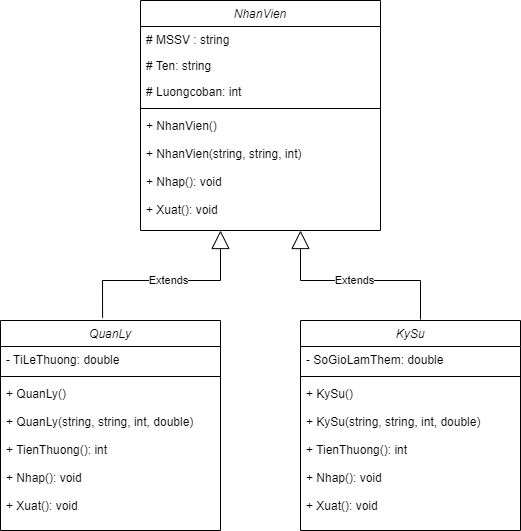

The diagram above was exported from draw.io. Its source (the exported page's mxGraphModel, read from the mxfile embedded in the PNG):
<mxGraphModel dx="480" dy="539" grid="1" gridSize="10" guides="1" tooltips="1" connect="1" arrows="1" fold="1" page="1" pageScale="1" pageWidth="827" pageHeight="1169" math="0" shadow="0">
  <root>
    <mxCell id="uwUzcWIO_cH6arkuXBhS-0" />
    <mxCell id="uwUzcWIO_cH6arkuXBhS-1" parent="uwUzcWIO_cH6arkuXBhS-0" />
    <mxCell id="uwUzcWIO_cH6arkuXBhS-2" value="NhanVien" style="swimlane;fontStyle=2;align=center;verticalAlign=top;childLayout=stackLayout;horizontal=1;startSize=26;horizontalStack=0;resizeParent=1;resizeLast=0;collapsible=1;marginBottom=0;rounded=0;shadow=0;strokeWidth=1;" parent="uwUzcWIO_cH6arkuXBhS-1" vertex="1">
      <mxGeometry x="200" y="40" width="240" height="230" as="geometry">
        <mxRectangle x="230" y="140" width="160" height="26" as="alternateBounds" />
      </mxGeometry>
    </mxCell>
    <mxCell id="uwUzcWIO_cH6arkuXBhS-3" value="# MSSV : string" style="text;align=left;verticalAlign=top;spacingLeft=4;spacingRight=4;overflow=hidden;rotatable=0;points=[[0,0.5],[1,0.5]];portConstraint=eastwest;" parent="uwUzcWIO_cH6arkuXBhS-2" vertex="1">
      <mxGeometry y="26" width="240" height="26" as="geometry" />
    </mxCell>
    <mxCell id="6tHSgAH1bHTzydEPaFJO-1" value="# Ten: string" style="text;align=left;verticalAlign=top;spacingLeft=4;spacingRight=4;overflow=hidden;rotatable=0;points=[[0,0.5],[1,0.5]];portConstraint=eastwest;" parent="uwUzcWIO_cH6arkuXBhS-2" vertex="1">
      <mxGeometry y="52" width="240" height="26" as="geometry" />
    </mxCell>
    <mxCell id="Fbr5HNb7XoorC6yKCCUE-0" value="# Luongcoban: int" style="text;align=left;verticalAlign=top;spacingLeft=4;spacingRight=4;overflow=hidden;rotatable=0;points=[[0,0.5],[1,0.5]];portConstraint=eastwest;" parent="uwUzcWIO_cH6arkuXBhS-2" vertex="1">
      <mxGeometry y="78" width="240" height="26" as="geometry" />
    </mxCell>
    <mxCell id="uwUzcWIO_cH6arkuXBhS-6" value="" style="line;html=1;strokeWidth=1;align=left;verticalAlign=middle;spacingTop=-1;spacingLeft=3;spacingRight=3;rotatable=0;labelPosition=right;points=[];portConstraint=eastwest;" parent="uwUzcWIO_cH6arkuXBhS-2" vertex="1">
      <mxGeometry y="104" width="240" height="8" as="geometry" />
    </mxCell>
    <mxCell id="c94RixFeLOeNqhuzNSeq-0" value="+ NhanVien()" style="text;align=left;verticalAlign=top;spacingLeft=4;spacingRight=4;overflow=hidden;rotatable=0;points=[[0,0.5],[1,0.5]];portConstraint=eastwest;" parent="uwUzcWIO_cH6arkuXBhS-2" vertex="1">
      <mxGeometry y="112" width="240" height="28" as="geometry" />
    </mxCell>
    <mxCell id="lf3FCGHWpcwgP9mHijKx-1" value="+ NhanVien(string, string, int)" style="text;align=left;verticalAlign=top;spacingLeft=4;spacingRight=4;overflow=hidden;rotatable=0;points=[[0,0.5],[1,0.5]];portConstraint=eastwest;" parent="uwUzcWIO_cH6arkuXBhS-2" vertex="1">
      <mxGeometry y="140" width="240" height="28" as="geometry" />
    </mxCell>
    <mxCell id="lf3FCGHWpcwgP9mHijKx-4" value="+ Nhap(): void" style="text;align=left;verticalAlign=top;spacingLeft=4;spacingRight=4;overflow=hidden;rotatable=0;points=[[0,0.5],[1,0.5]];portConstraint=eastwest;" parent="uwUzcWIO_cH6arkuXBhS-2" vertex="1">
      <mxGeometry y="168" width="240" height="28" as="geometry" />
    </mxCell>
    <mxCell id="4Uqb0HxUA4FYckkmkEyw-0" value="+ Xuat(): void" style="text;align=left;verticalAlign=top;spacingLeft=4;spacingRight=4;overflow=hidden;rotatable=0;points=[[0,0.5],[1,0.5]];portConstraint=eastwest;" parent="uwUzcWIO_cH6arkuXBhS-2" vertex="1">
      <mxGeometry y="196" width="240" height="28" as="geometry" />
    </mxCell>
    <mxCell id="Fbr5HNb7XoorC6yKCCUE-1" value="QuanLy" style="swimlane;fontStyle=2;align=center;verticalAlign=top;childLayout=stackLayout;horizontal=1;startSize=26;horizontalStack=0;resizeParent=1;resizeLast=0;collapsible=1;marginBottom=0;rounded=0;shadow=0;strokeWidth=1;" parent="uwUzcWIO_cH6arkuXBhS-1" vertex="1">
      <mxGeometry x="60" y="360" width="220" height="210" as="geometry">
        <mxRectangle x="230" y="140" width="160" height="26" as="alternateBounds" />
      </mxGeometry>
    </mxCell>
    <mxCell id="Fbr5HNb7XoorC6yKCCUE-2" value="- TiLeThuong: double" style="text;align=left;verticalAlign=top;spacingLeft=4;spacingRight=4;overflow=hidden;rotatable=0;points=[[0,0.5],[1,0.5]];portConstraint=eastwest;" parent="Fbr5HNb7XoorC6yKCCUE-1" vertex="1">
      <mxGeometry y="26" width="220" height="26" as="geometry" />
    </mxCell>
    <mxCell id="Fbr5HNb7XoorC6yKCCUE-5" value="" style="line;html=1;strokeWidth=1;align=left;verticalAlign=middle;spacingTop=-1;spacingLeft=3;spacingRight=3;rotatable=0;labelPosition=right;points=[];portConstraint=eastwest;" parent="Fbr5HNb7XoorC6yKCCUE-1" vertex="1">
      <mxGeometry y="52" width="220" height="8" as="geometry" />
    </mxCell>
    <mxCell id="Fbr5HNb7XoorC6yKCCUE-6" value="+ QuanLy()" style="text;align=left;verticalAlign=top;spacingLeft=4;spacingRight=4;overflow=hidden;rotatable=0;points=[[0,0.5],[1,0.5]];portConstraint=eastwest;" parent="Fbr5HNb7XoorC6yKCCUE-1" vertex="1">
      <mxGeometry y="60" width="220" height="28" as="geometry" />
    </mxCell>
    <mxCell id="Fbr5HNb7XoorC6yKCCUE-7" value="+ QuanLy(string, string, int, double)" style="text;align=left;verticalAlign=top;spacingLeft=4;spacingRight=4;overflow=hidden;rotatable=0;points=[[0,0.5],[1,0.5]];portConstraint=eastwest;" parent="Fbr5HNb7XoorC6yKCCUE-1" vertex="1">
      <mxGeometry y="88" width="220" height="28" as="geometry" />
    </mxCell>
    <mxCell id="Fbr5HNb7XoorC6yKCCUE-8" value="+ TienThuong(): int" style="text;align=left;verticalAlign=top;spacingLeft=4;spacingRight=4;overflow=hidden;rotatable=0;points=[[0,0.5],[1,0.5]];portConstraint=eastwest;" parent="Fbr5HNb7XoorC6yKCCUE-1" vertex="1">
      <mxGeometry y="116" width="220" height="28" as="geometry" />
    </mxCell>
    <mxCell id="Fbr5HNb7XoorC6yKCCUE-10" value="+ Nhap(): void" style="text;align=left;verticalAlign=top;spacingLeft=4;spacingRight=4;overflow=hidden;rotatable=0;points=[[0,0.5],[1,0.5]];portConstraint=eastwest;" parent="Fbr5HNb7XoorC6yKCCUE-1" vertex="1">
      <mxGeometry y="144" width="220" height="28" as="geometry" />
    </mxCell>
    <mxCell id="Fbr5HNb7XoorC6yKCCUE-9" value="+ Xuat(): void" style="text;align=left;verticalAlign=top;spacingLeft=4;spacingRight=4;overflow=hidden;rotatable=0;points=[[0,0.5],[1,0.5]];portConstraint=eastwest;" parent="Fbr5HNb7XoorC6yKCCUE-1" vertex="1">
      <mxGeometry y="172" width="220" height="28" as="geometry" />
    </mxCell>
    <mxCell id="Fbr5HNb7XoorC6yKCCUE-11" value="KySu" style="swimlane;fontStyle=2;align=center;verticalAlign=top;childLayout=stackLayout;horizontal=1;startSize=26;horizontalStack=0;resizeParent=1;resizeLast=0;collapsible=1;marginBottom=0;rounded=0;shadow=0;strokeWidth=1;" parent="uwUzcWIO_cH6arkuXBhS-1" vertex="1">
      <mxGeometry x="360" y="360" width="220" height="210" as="geometry">
        <mxRectangle x="230" y="140" width="160" height="26" as="alternateBounds" />
      </mxGeometry>
    </mxCell>
    <mxCell id="Fbr5HNb7XoorC6yKCCUE-12" value="- SoGioLamThem: double" style="text;align=left;verticalAlign=top;spacingLeft=4;spacingRight=4;overflow=hidden;rotatable=0;points=[[0,0.5],[1,0.5]];portConstraint=eastwest;" parent="Fbr5HNb7XoorC6yKCCUE-11" vertex="1">
      <mxGeometry y="26" width="220" height="26" as="geometry" />
    </mxCell>
    <mxCell id="Fbr5HNb7XoorC6yKCCUE-13" value="" style="line;html=1;strokeWidth=1;align=left;verticalAlign=middle;spacingTop=-1;spacingLeft=3;spacingRight=3;rotatable=0;labelPosition=right;points=[];portConstraint=eastwest;" parent="Fbr5HNb7XoorC6yKCCUE-11" vertex="1">
      <mxGeometry y="52" width="220" height="8" as="geometry" />
    </mxCell>
    <mxCell id="Fbr5HNb7XoorC6yKCCUE-14" value="+ KySu()" style="text;align=left;verticalAlign=top;spacingLeft=4;spacingRight=4;overflow=hidden;rotatable=0;points=[[0,0.5],[1,0.5]];portConstraint=eastwest;" parent="Fbr5HNb7XoorC6yKCCUE-11" vertex="1">
      <mxGeometry y="60" width="220" height="28" as="geometry" />
    </mxCell>
    <mxCell id="Fbr5HNb7XoorC6yKCCUE-15" value="+ KySu(string, string, int, double)" style="text;align=left;verticalAlign=top;spacingLeft=4;spacingRight=4;overflow=hidden;rotatable=0;points=[[0,0.5],[1,0.5]];portConstraint=eastwest;" parent="Fbr5HNb7XoorC6yKCCUE-11" vertex="1">
      <mxGeometry y="88" width="220" height="28" as="geometry" />
    </mxCell>
    <mxCell id="Fbr5HNb7XoorC6yKCCUE-16" value="+ TienThuong(): int" style="text;align=left;verticalAlign=top;spacingLeft=4;spacingRight=4;overflow=hidden;rotatable=0;points=[[0,0.5],[1,0.5]];portConstraint=eastwest;" parent="Fbr5HNb7XoorC6yKCCUE-11" vertex="1">
      <mxGeometry y="116" width="220" height="28" as="geometry" />
    </mxCell>
    <mxCell id="Fbr5HNb7XoorC6yKCCUE-17" value="+ Nhap(): void" style="text;align=left;verticalAlign=top;spacingLeft=4;spacingRight=4;overflow=hidden;rotatable=0;points=[[0,0.5],[1,0.5]];portConstraint=eastwest;" parent="Fbr5HNb7XoorC6yKCCUE-11" vertex="1">
      <mxGeometry y="144" width="220" height="28" as="geometry" />
    </mxCell>
    <mxCell id="Fbr5HNb7XoorC6yKCCUE-18" value="+ Xuat(): void" style="text;align=left;verticalAlign=top;spacingLeft=4;spacingRight=4;overflow=hidden;rotatable=0;points=[[0,0.5],[1,0.5]];portConstraint=eastwest;" parent="Fbr5HNb7XoorC6yKCCUE-11" vertex="1">
      <mxGeometry y="172" width="220" height="28" as="geometry" />
    </mxCell>
    <mxCell id="Fbr5HNb7XoorC6yKCCUE-21" value="Extends" style="endArrow=block;endSize=16;endFill=0;html=1;rounded=0;" parent="uwUzcWIO_cH6arkuXBhS-1" edge="1">
      <mxGeometry width="160" relative="1" as="geometry">
        <mxPoint x="480" y="359" as="sourcePoint" />
        <mxPoint x="360" y="270" as="targetPoint" />
        <Array as="points">
          <mxPoint x="480" y="320" />
          <mxPoint x="360" y="320" />
        </Array>
      </mxGeometry>
    </mxCell>
    <mxCell id="Fbr5HNb7XoorC6yKCCUE-22" value="Extends" style="endArrow=block;endSize=16;endFill=0;html=1;rounded=0;exitX=0.464;exitY=-0.013;exitDx=0;exitDy=0;exitPerimeter=0;" parent="uwUzcWIO_cH6arkuXBhS-1" source="Fbr5HNb7XoorC6yKCCUE-1" edge="1">
      <mxGeometry width="160" relative="1" as="geometry">
        <mxPoint x="400" y="359" as="sourcePoint" />
        <mxPoint x="280" y="270" as="targetPoint" />
        <Array as="points">
          <mxPoint x="162" y="320" />
          <mxPoint x="280" y="320" />
        </Array>
      </mxGeometry>
    </mxCell>
  </root>
</mxGraphModel>